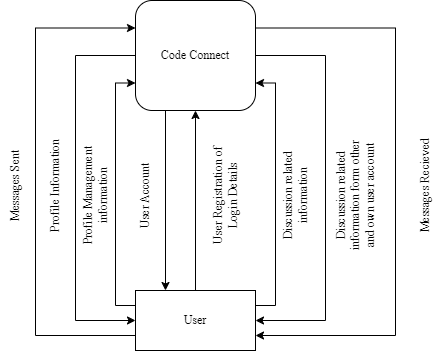

The diagram above was exported from draw.io. Its source (the exported page's mxGraphModel, read from the mxfile embedded in the PNG):
<mxGraphModel dx="1050" dy="591" grid="1" gridSize="10" guides="1" tooltips="1" connect="1" arrows="1" fold="1" page="1" pageScale="1" pageWidth="827" pageHeight="1169" math="0" shadow="0">
  <root>
    <mxCell id="0" />
    <mxCell id="1" parent="0" />
    <mxCell id="YuwZyJ6wJX9Fecn3P6Dk-21" style="edgeStyle=orthogonalEdgeStyle;rounded=0;orthogonalLoop=1;jettySize=auto;html=1;exitX=0.25;exitY=1;exitDx=0;exitDy=0;entryX=0.25;entryY=0;entryDx=0;entryDy=0;" parent="1" source="YuwZyJ6wJX9Fecn3P6Dk-17" target="YuwZyJ6wJX9Fecn3P6Dk-18" edge="1">
      <mxGeometry relative="1" as="geometry" />
    </mxCell>
    <mxCell id="YuwZyJ6wJX9Fecn3P6Dk-27" style="edgeStyle=orthogonalEdgeStyle;rounded=0;orthogonalLoop=1;jettySize=auto;html=1;exitX=1;exitY=0.5;exitDx=0;exitDy=0;entryX=1;entryY=0.5;entryDx=0;entryDy=0;" parent="1" source="YuwZyJ6wJX9Fecn3P6Dk-17" target="YuwZyJ6wJX9Fecn3P6Dk-18" edge="1">
      <mxGeometry relative="1" as="geometry">
        <Array as="points">
          <mxPoint x="520" y="195" />
          <mxPoint x="520" y="460" />
        </Array>
      </mxGeometry>
    </mxCell>
    <mxCell id="YuwZyJ6wJX9Fecn3P6Dk-31" style="edgeStyle=orthogonalEdgeStyle;rounded=0;orthogonalLoop=1;jettySize=auto;html=1;exitX=0;exitY=0.5;exitDx=0;exitDy=0;entryX=0;entryY=0.5;entryDx=0;entryDy=0;" parent="1" source="YuwZyJ6wJX9Fecn3P6Dk-17" target="YuwZyJ6wJX9Fecn3P6Dk-18" edge="1">
      <mxGeometry relative="1" as="geometry">
        <Array as="points">
          <mxPoint x="270" y="195" />
          <mxPoint x="270" y="460" />
        </Array>
      </mxGeometry>
    </mxCell>
    <mxCell id="YuwZyJ6wJX9Fecn3P6Dk-35" style="edgeStyle=orthogonalEdgeStyle;rounded=0;orthogonalLoop=1;jettySize=auto;html=1;exitX=1;exitY=0.25;exitDx=0;exitDy=0;entryX=1;entryY=0.75;entryDx=0;entryDy=0;" parent="1" source="YuwZyJ6wJX9Fecn3P6Dk-17" target="YuwZyJ6wJX9Fecn3P6Dk-18" edge="1">
      <mxGeometry relative="1" as="geometry">
        <Array as="points">
          <mxPoint x="590" y="168" />
          <mxPoint x="590" y="475" />
        </Array>
      </mxGeometry>
    </mxCell>
    <mxCell id="YuwZyJ6wJX9Fecn3P6Dk-17" value="Code Connect" style="rounded=1;whiteSpace=wrap;html=1;fontFamily=Times New Roman;" parent="1" vertex="1">
      <mxGeometry x="330" y="140" width="120" height="110" as="geometry" />
    </mxCell>
    <mxCell id="YuwZyJ6wJX9Fecn3P6Dk-19" style="edgeStyle=orthogonalEdgeStyle;rounded=0;orthogonalLoop=1;jettySize=auto;html=1;exitX=0.5;exitY=0;exitDx=0;exitDy=0;" parent="1" source="YuwZyJ6wJX9Fecn3P6Dk-18" target="YuwZyJ6wJX9Fecn3P6Dk-17" edge="1">
      <mxGeometry relative="1" as="geometry" />
    </mxCell>
    <mxCell id="YuwZyJ6wJX9Fecn3P6Dk-25" style="edgeStyle=orthogonalEdgeStyle;rounded=0;orthogonalLoop=1;jettySize=auto;html=1;exitX=1;exitY=0.25;exitDx=0;exitDy=0;entryX=1;entryY=0.75;entryDx=0;entryDy=0;" parent="1" source="YuwZyJ6wJX9Fecn3P6Dk-18" target="YuwZyJ6wJX9Fecn3P6Dk-17" edge="1">
      <mxGeometry relative="1" as="geometry" />
    </mxCell>
    <mxCell id="YuwZyJ6wJX9Fecn3P6Dk-29" style="edgeStyle=orthogonalEdgeStyle;rounded=0;orthogonalLoop=1;jettySize=auto;html=1;exitX=0;exitY=0.25;exitDx=0;exitDy=0;entryX=0;entryY=0.75;entryDx=0;entryDy=0;" parent="1" source="YuwZyJ6wJX9Fecn3P6Dk-18" target="YuwZyJ6wJX9Fecn3P6Dk-17" edge="1">
      <mxGeometry relative="1" as="geometry" />
    </mxCell>
    <mxCell id="YuwZyJ6wJX9Fecn3P6Dk-33" style="edgeStyle=orthogonalEdgeStyle;rounded=0;orthogonalLoop=1;jettySize=auto;html=1;exitX=0;exitY=0.75;exitDx=0;exitDy=0;entryX=0;entryY=0.25;entryDx=0;entryDy=0;" parent="1" source="YuwZyJ6wJX9Fecn3P6Dk-18" target="YuwZyJ6wJX9Fecn3P6Dk-17" edge="1">
      <mxGeometry relative="1" as="geometry">
        <Array as="points">
          <mxPoint x="230" y="475" />
          <mxPoint x="230" y="168" />
        </Array>
      </mxGeometry>
    </mxCell>
    <mxCell id="YuwZyJ6wJX9Fecn3P6Dk-18" value="User" style="rounded=0;whiteSpace=wrap;html=1;fontFamily=Times New Roman;" parent="1" vertex="1">
      <mxGeometry x="330" y="430" width="120" height="60" as="geometry" />
    </mxCell>
    <mxCell id="YuwZyJ6wJX9Fecn3P6Dk-20" value="User Registration of Login Details" style="text;html=1;strokeColor=none;fillColor=none;align=center;verticalAlign=middle;whiteSpace=wrap;rounded=0;rotation=-90;fontFamily=Times New Roman;" parent="1" vertex="1">
      <mxGeometry x="360" y="320" width="120" height="30" as="geometry" />
    </mxCell>
    <mxCell id="YuwZyJ6wJX9Fecn3P6Dk-22" value="User Account" style="text;html=1;strokeColor=none;fillColor=none;align=center;verticalAlign=middle;whiteSpace=wrap;rounded=0;rotation=-90;fontFamily=Times New Roman;" parent="1" vertex="1">
      <mxGeometry x="280" y="320" width="120" height="30" as="geometry" />
    </mxCell>
    <mxCell id="YuwZyJ6wJX9Fecn3P6Dk-26" value="Discussion related information" style="text;html=1;strokeColor=none;fillColor=none;align=center;verticalAlign=middle;whiteSpace=wrap;rounded=0;rotation=-90;fontFamily=Times New Roman;" parent="1" vertex="1">
      <mxGeometry x="430" y="320" width="120" height="30" as="geometry" />
    </mxCell>
    <mxCell id="YuwZyJ6wJX9Fecn3P6Dk-28" value="Discussion related information form other and own user account" style="text;html=1;strokeColor=none;fillColor=none;align=center;verticalAlign=middle;whiteSpace=wrap;rounded=0;rotation=-90;fontFamily=Times New Roman;" parent="1" vertex="1">
      <mxGeometry x="490" y="320" width="120" height="30" as="geometry" />
    </mxCell>
    <mxCell id="YuwZyJ6wJX9Fecn3P6Dk-30" value="Profile Management information" style="text;html=1;strokeColor=none;fillColor=none;align=center;verticalAlign=middle;whiteSpace=wrap;rounded=0;rotation=-90;fontFamily=Times New Roman;" parent="1" vertex="1">
      <mxGeometry x="230" y="320" width="120" height="30" as="geometry" />
    </mxCell>
    <mxCell id="YuwZyJ6wJX9Fecn3P6Dk-32" value="Profile Information" style="text;html=1;strokeColor=none;fillColor=none;align=center;verticalAlign=middle;whiteSpace=wrap;rounded=0;rotation=-90;fontFamily=Times New Roman;" parent="1" vertex="1">
      <mxGeometry x="190" y="310" width="120" height="30" as="geometry" />
    </mxCell>
    <mxCell id="YuwZyJ6wJX9Fecn3P6Dk-34" value="Messages Sent" style="text;html=1;strokeColor=none;fillColor=none;align=center;verticalAlign=middle;whiteSpace=wrap;rounded=0;rotation=-90;fontFamily=Times New Roman;" parent="1" vertex="1">
      <mxGeometry x="150" y="310" width="120" height="30" as="geometry" />
    </mxCell>
    <mxCell id="YuwZyJ6wJX9Fecn3P6Dk-36" value="Messages Recieved" style="text;html=1;strokeColor=none;fillColor=none;align=center;verticalAlign=middle;whiteSpace=wrap;rounded=0;rotation=-90;fontFamily=Times New Roman;" parent="1" vertex="1">
      <mxGeometry x="560" y="310" width="120" height="30" as="geometry" />
    </mxCell>
  </root>
</mxGraphModel>